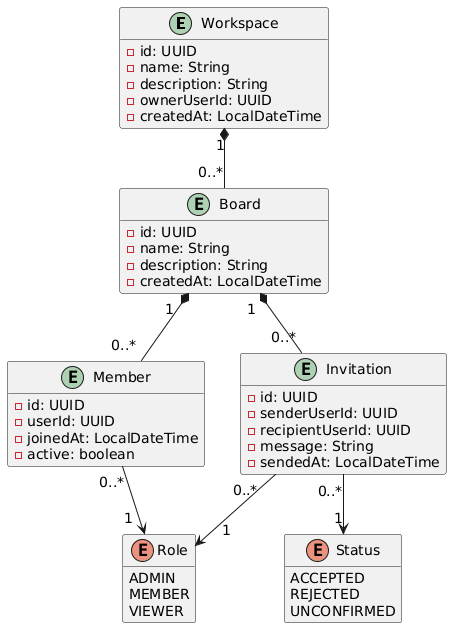

The diagram above was rendered by PlantUML. Its source (embedded in the PNG):
@startuml
hide methods
skinparam ArrowFontSize 14

entity Workspace {
    - id: UUID
    - name: String
    - description: String
    - ownerUserId: UUID
    - createdAt: LocalDateTime
}

entity Board {
    - id: UUID
    - name: String
    - description: String
    - createdAt: LocalDateTime
}

entity Invitation {
    - id: UUID
    - senderUserId: UUID
    - recipientUserId: UUID
    - message: String
    - sendedAt: LocalDateTime
}

entity Member {
    - id: UUID
    - userId: UUID
    - joinedAt: LocalDateTime
    - active: boolean
}

enum Role {
    ADMIN
    MEMBER
    VIEWER
}

enum Status {
    ACCEPTED
    REJECTED
    UNCONFIRMED
}

Workspace "1" *-- "0..*" Board
Board " 1  " *-- "0..*  " Member
Board "1  " *-- "0..*" Invitation
Member "0..*" --> "1  " Role
Invitation "0..*  " --> "    1" Role
Invitation "0..*" --> "1" Status
@enduml